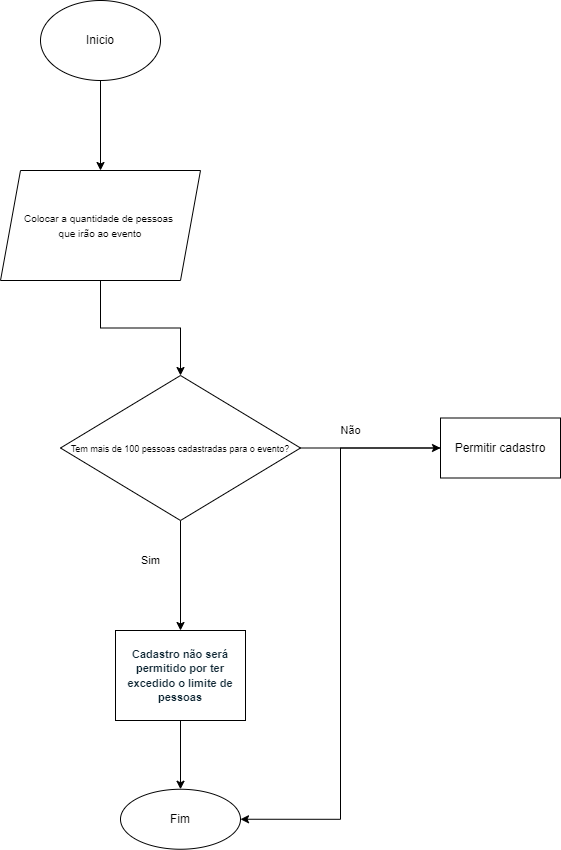

The diagram above was exported from draw.io. Its source (the exported page's mxGraphModel, read from the mxfile embedded in the PNG):
<mxGraphModel dx="1102" dy="592" grid="1" gridSize="10" guides="1" tooltips="1" connect="1" arrows="1" fold="1" page="1" pageScale="1" pageWidth="827" pageHeight="1169" math="0" shadow="0">
  <root>
    <mxCell id="0" />
    <mxCell id="1" parent="0" />
    <mxCell id="gHRjUyHTdWzbWEqpblr6-3" value="" style="edgeStyle=orthogonalEdgeStyle;rounded=0;orthogonalLoop=1;jettySize=auto;html=1;" parent="1" source="gHRjUyHTdWzbWEqpblr6-1" target="gHRjUyHTdWzbWEqpblr6-2" edge="1">
      <mxGeometry relative="1" as="geometry" />
    </mxCell>
    <mxCell id="gHRjUyHTdWzbWEqpblr6-1" value="Inicio" style="ellipse;whiteSpace=wrap;html=1;" parent="1" vertex="1">
      <mxGeometry x="90" width="120" height="80" as="geometry" />
    </mxCell>
    <mxCell id="gHRjUyHTdWzbWEqpblr6-5" value="" style="edgeStyle=orthogonalEdgeStyle;rounded=0;orthogonalLoop=1;jettySize=auto;html=1;fontSize=10;" parent="1" source="gHRjUyHTdWzbWEqpblr6-2" target="gHRjUyHTdWzbWEqpblr6-4" edge="1">
      <mxGeometry relative="1" as="geometry" />
    </mxCell>
    <mxCell id="gHRjUyHTdWzbWEqpblr6-2" value="&lt;font style=&quot;font-size: 10px&quot;&gt;Colocar a quantidade de pessoas &lt;br&gt;que irão ao evento&lt;/font&gt;" style="shape=parallelogram;perimeter=parallelogramPerimeter;whiteSpace=wrap;html=1;fixedSize=1;" parent="1" vertex="1">
      <mxGeometry x="50" y="170" width="200" height="110" as="geometry" />
    </mxCell>
    <mxCell id="gHRjUyHTdWzbWEqpblr6-7" value="" style="edgeStyle=orthogonalEdgeStyle;rounded=0;orthogonalLoop=1;jettySize=auto;html=1;fontSize=9;" parent="1" source="gHRjUyHTdWzbWEqpblr6-4" target="gHRjUyHTdWzbWEqpblr6-6" edge="1">
      <mxGeometry relative="1" as="geometry" />
    </mxCell>
    <mxCell id="gHRjUyHTdWzbWEqpblr6-9" value="" style="edgeStyle=orthogonalEdgeStyle;rounded=0;orthogonalLoop=1;jettySize=auto;html=1;fontSize=9;" parent="1" source="gHRjUyHTdWzbWEqpblr6-4" target="gHRjUyHTdWzbWEqpblr6-8" edge="1">
      <mxGeometry relative="1" as="geometry" />
    </mxCell>
    <mxCell id="gHRjUyHTdWzbWEqpblr6-4" value="&lt;font style=&quot;font-size: 9px&quot;&gt;Tem mais de 100 pessoas cadastradas para o evento?&lt;/font&gt;" style="rhombus;whiteSpace=wrap;html=1;" parent="1" vertex="1">
      <mxGeometry x="110" y="375" width="240" height="145" as="geometry" />
    </mxCell>
    <mxCell id="gHRjUyHTdWzbWEqpblr6-14" style="edgeStyle=orthogonalEdgeStyle;rounded=0;orthogonalLoop=1;jettySize=auto;html=1;entryX=1;entryY=0.5;entryDx=0;entryDy=0;fontSize=11;" parent="1" source="gHRjUyHTdWzbWEqpblr6-6" target="gHRjUyHTdWzbWEqpblr6-12" edge="1">
      <mxGeometry relative="1" as="geometry" />
    </mxCell>
    <mxCell id="gHRjUyHTdWzbWEqpblr6-6" value="Permitir cadastro" style="whiteSpace=wrap;html=1;" parent="1" vertex="1">
      <mxGeometry x="490" y="417.5" width="120" height="60" as="geometry" />
    </mxCell>
    <mxCell id="gHRjUyHTdWzbWEqpblr6-13" value="" style="edgeStyle=orthogonalEdgeStyle;rounded=0;orthogonalLoop=1;jettySize=auto;html=1;fontSize=11;" parent="1" source="gHRjUyHTdWzbWEqpblr6-8" target="gHRjUyHTdWzbWEqpblr6-12" edge="1">
      <mxGeometry relative="1" as="geometry" />
    </mxCell>
    <mxCell id="gHRjUyHTdWzbWEqpblr6-8" value="&lt;span style=&quot;color: rgb(13 , 37 , 50) ; font-family: &amp;#34;open sans hebrew&amp;#34; , &amp;#34;open sans&amp;#34; , sans-serif ; font-size: 11px ; box-sizing: border-box ; font-weight: 700&quot;&gt;Cadastro não será permitido por ter excedido o limite de pessoas&lt;/span&gt;" style="whiteSpace=wrap;html=1;" parent="1" vertex="1">
      <mxGeometry x="165" y="630" width="130" height="90" as="geometry" />
    </mxCell>
    <mxCell id="gHRjUyHTdWzbWEqpblr6-10" value="Não" style="text;html=1;align=center;verticalAlign=middle;resizable=0;points=[];autosize=1;strokeColor=none;fillColor=none;fontSize=11;" parent="1" vertex="1">
      <mxGeometry x="380" y="420" width="40" height="20" as="geometry" />
    </mxCell>
    <mxCell id="gHRjUyHTdWzbWEqpblr6-11" value="Sim" style="text;html=1;align=center;verticalAlign=middle;resizable=0;points=[];autosize=1;strokeColor=none;fillColor=none;fontSize=11;" parent="1" vertex="1">
      <mxGeometry x="185" y="550" width="30" height="20" as="geometry" />
    </mxCell>
    <mxCell id="gHRjUyHTdWzbWEqpblr6-12" value="Fim" style="ellipse;whiteSpace=wrap;html=1;" parent="1" vertex="1">
      <mxGeometry x="170" y="788.75" width="120" height="60" as="geometry" />
    </mxCell>
  </root>
</mxGraphModel>